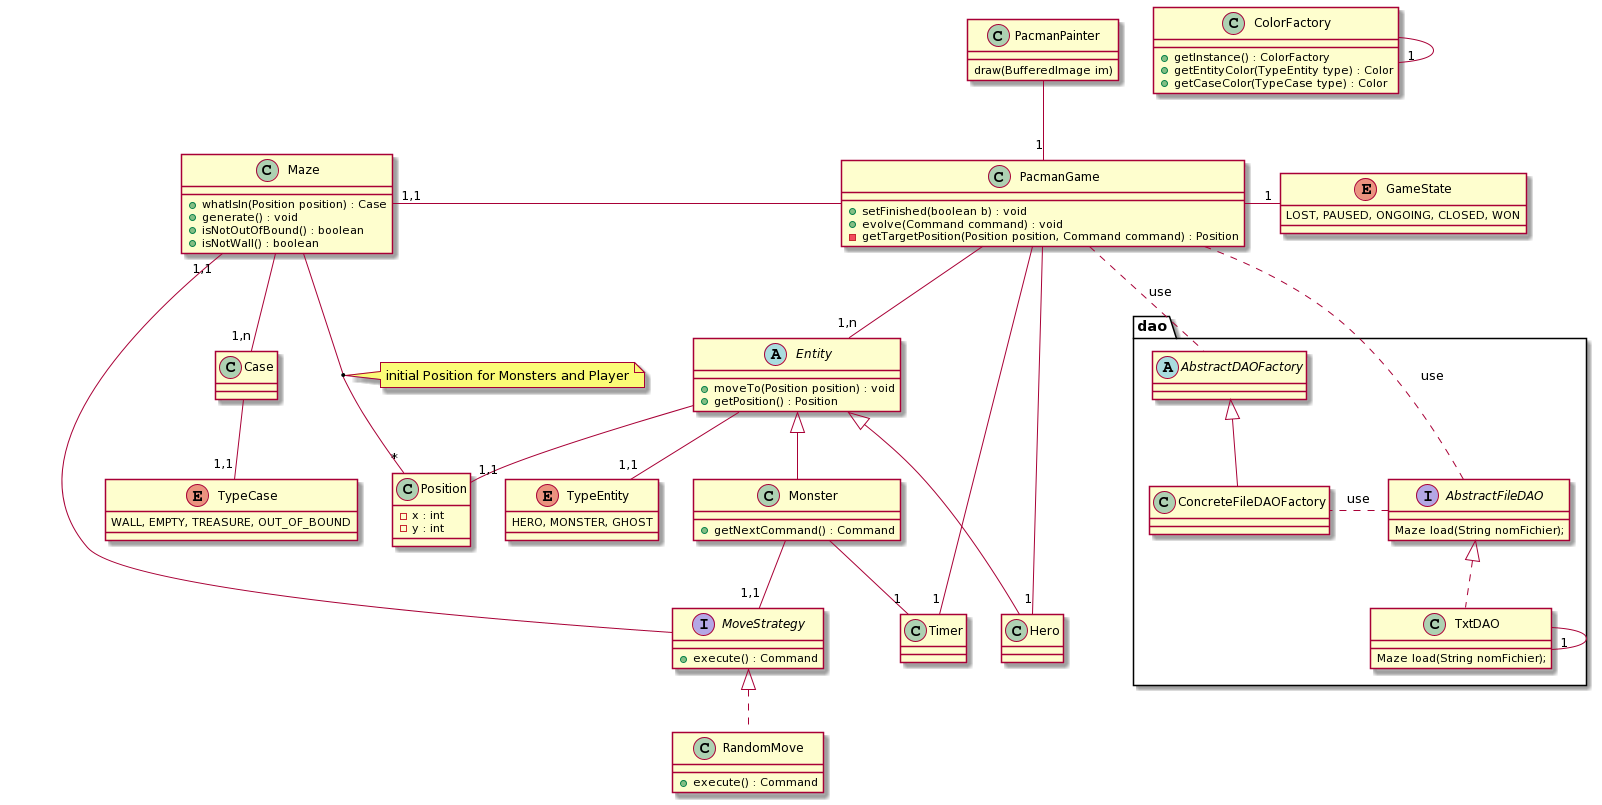

The diagram above was rendered by PlantUML. Its source (embedded in the PNG):
@startuml
class ColorFactory{
+getInstance() : ColorFactory
+getEntityColor(TypeEntity type) : Color
+getCaseColor(TypeCase type) : Color
}
ColorFactory --"1" ColorFactory

class PacmanPainter{
    draw(BufferedImage im)
}

PacmanPainter --"1" PacmanGame

class Position{
    - x : int
    - y : int
}

class PacmanGame {
    + setFinished(boolean b) : void
    + evolve(Command command) : void
    - getTargetPosition(Position position, Command command) : Position
}

interface MoveStrategy{
    +execute() : Command
}

class RandomMove {
    +execute() : Command
}

abstract class Entity {
    + moveTo(Position position) : void
    + getPosition() : Position
}

class Hero {}
class Monster {
    + getNextCommand() : Command
}



class Maze {
    
    + whatIsIn(Position position) : Case
    + generate() : void
    + isNotOutOfBound() : boolean
    + isNotWall() : boolean
}
note as N1
initial Position for Monsters and Player
end note
Maze --"*" Position
(Maze, Position) .. N1
class Case {
}

MoveStrategy <|.. RandomMove
MoveStrategy -- "1,1" Maze

PacmanGame -- "1,n" Entity
PacmanGame -- "1" Hero
PacmanGame -left- "1,1" Maze

Entity <|-- Hero
Entity <|-- Monster


Monster -- "1,1" MoveStrategy
Entity --"1,1" Position

Maze -- "1,n" Case

Case --"1,1" TypeCase

Entity --"1,1" TypeEntity

enum TypeCase{
WALL, EMPTY, TREASURE, OUT_OF_BOUND
}

enum TypeEntity{
HERO, MONSTER, GHOST
}


class Timer{

}

enum GameState{
    LOST, PAUSED, ONGOING, CLOSED, WON
}

Monster --"1" Timer
PacmanGame --"1" Timer
PacmanGame -right-"1" GameState


package dao{

interface AbstractFileDAO{
    Maze load(String nomFichier);
}
class TxtDAO{
    Maze load(String nomFichier);
}
TxtDAO .up.|>  AbstractFileDAO
TxtDAO --"1" TxtDAO

abstract AbstractDAOFactory{
}

class ConcreteFileDAOFactory{

}
ConcreteFileDAOFactory -up-|> AbstractDAOFactory
ConcreteFileDAOFactory .left. AbstractFileDAO : use


PacmanGame .. AbstractDAOFactory : use
PacmanGame .. AbstractFileDAO : use

}

Timer -[hidden]right- Hero
@enduml